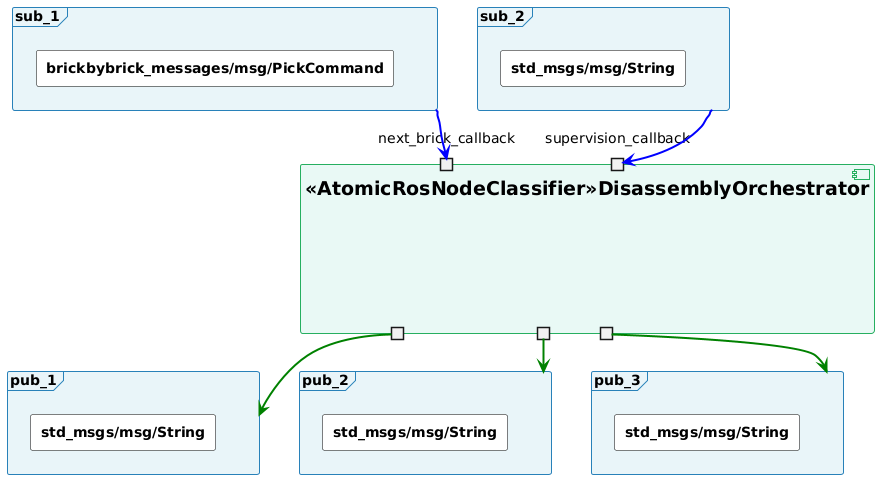

The diagram above was rendered by PlantUML. Its source (embedded in the PNG):
@startuml
skinparam rectangle {
  BackgroundColor #FFFFFF
  BorderColor #000000
  FontSize 14
}

skinparam frame {
  BackgroundColor #E8F4F8
  BorderColor #2980B9
  FontSize 14
}

skinparam folder {
  BackgroundColor #FFF9E6
  BorderColor #F39C12
  FontSize 14
}

skinparam component {
  BackgroundColor #E8F8F5
  BorderColor #27AE60
  FontSize 19
}

skinparam interface {
  BackgroundColor transparent
  BorderColor transparent
}

component "<<AtomicRosNodeClassifier>>DisassemblyOrchestrator" as node {
  portout " " as pub_1
  portout " " as pub_2
  portout " " as pub_3
  portin "next_brick_callback" as sub_1
  portin "supervision_callback" as sub_2
}

frame "pub_1" as topic_bob_move_urx {
  rectangle "**std_msgs/msg/String**" as t_pub_1
}

frame "pub_2" as topic_bob_rg6_command {
  rectangle "**std_msgs/msg/String**" as t_pub_2
}

frame "pub_3" as topic_disassembly_status {
  rectangle "**std_msgs/msg/String**" as t_pub_3
}

frame "sub_1" as topic_next_pick {
  rectangle "**brickbybrick_messages/msg/PickCommand**" as t_sub_1
}

frame "sub_2" as topic_supervision_status {
  rectangle "**std_msgs/msg/String**" as t_sub_2
}

pub_1 -[#green,bold]-> topic_bob_move_urx
pub_2 -[#green,bold]-> topic_bob_rg6_command
pub_3 -[#green,bold]-> topic_disassembly_status
topic_next_pick -[#blue,bold]-> sub_1
topic_supervision_status -[#blue,bold]-> sub_2
@enduml